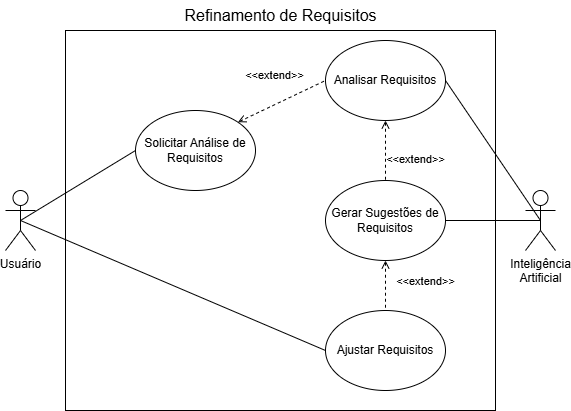

The diagram above was exported from draw.io. Its source (the exported page's mxGraphModel, read from the mxfile embedded in the PNG):
<mxGraphModel dx="1120" dy="460" grid="1" gridSize="10" guides="1" tooltips="1" connect="1" arrows="1" fold="1" page="1" pageScale="1" pageWidth="827" pageHeight="1169" math="0" shadow="0">
  <root>
    <mxCell id="0" />
    <mxCell id="1" parent="0" />
    <mxCell id="hDSn0aTEFVsI0j5sQgoe-1" value="" style="rounded=0;whiteSpace=wrap;html=1;" parent="1" vertex="1">
      <mxGeometry x="160" y="80" width="430" height="380" as="geometry" />
    </mxCell>
    <mxCell id="hDSn0aTEFVsI0j5sQgoe-2" value="Usuário" style="shape=umlActor;verticalLabelPosition=bottom;verticalAlign=top;html=1;outlineConnect=0;" parent="1" vertex="1">
      <mxGeometry x="100" y="240" width="30" height="60" as="geometry" />
    </mxCell>
    <mxCell id="hDSn0aTEFVsI0j5sQgoe-3" value="&lt;span id=&quot;docs-internal-guid-7bf69d79-7fff-750d-2ba6-ad4cd04dbc00&quot;&gt;&lt;span style=&quot;font-size: 12pt; font-family: Arial, sans-serif; background-color: transparent; font-variant-numeric: normal; font-variant-east-asian: normal; font-variant-alternates: normal; font-variant-position: normal; font-variant-emoji: normal; vertical-align: baseline; white-space-collapse: preserve;&quot;&gt;Refinamento de Requisitos&lt;/span&gt;&lt;/span&gt;" style="text;html=1;align=center;verticalAlign=middle;whiteSpace=wrap;rounded=0;fontStyle=0" parent="1" vertex="1">
      <mxGeometry x="277.5" y="50" width="195" height="30" as="geometry" />
    </mxCell>
    <mxCell id="hDSn0aTEFVsI0j5sQgoe-4" value="Inteligência &lt;br&gt;Artificial" style="shape=umlActor;verticalLabelPosition=bottom;verticalAlign=top;html=1;outlineConnect=0;" parent="1" vertex="1">
      <mxGeometry x="620" y="240" width="30" height="60" as="geometry" />
    </mxCell>
    <mxCell id="hDSn0aTEFVsI0j5sQgoe-5" value="Solicitar Análise de Requisitos" style="ellipse;whiteSpace=wrap;html=1;" parent="1" vertex="1">
      <mxGeometry x="230" y="160" width="120" height="80" as="geometry" />
    </mxCell>
    <mxCell id="hDSn0aTEFVsI0j5sQgoe-6" value="" style="endArrow=none;html=1;rounded=0;exitX=0.5;exitY=0.5;exitDx=0;exitDy=0;exitPerimeter=0;entryX=0;entryY=0.5;entryDx=0;entryDy=0;" parent="1" source="hDSn0aTEFVsI0j5sQgoe-2" target="hDSn0aTEFVsI0j5sQgoe-5" edge="1">
      <mxGeometry width="50" height="50" relative="1" as="geometry">
        <mxPoint x="310" y="330" as="sourcePoint" />
        <mxPoint x="360" y="280" as="targetPoint" />
      </mxGeometry>
    </mxCell>
    <mxCell id="hDSn0aTEFVsI0j5sQgoe-7" value="Gerar Sugestões de Requisitos" style="ellipse;whiteSpace=wrap;html=1;" parent="1" vertex="1">
      <mxGeometry x="420" y="230" width="120" height="80" as="geometry" />
    </mxCell>
    <mxCell id="hDSn0aTEFVsI0j5sQgoe-8" value="Ajustar Requisitos" style="ellipse;whiteSpace=wrap;html=1;" parent="1" vertex="1">
      <mxGeometry x="420" y="360" width="120" height="80" as="geometry" />
    </mxCell>
    <mxCell id="hDSn0aTEFVsI0j5sQgoe-11" value="" style="endArrow=none;html=1;rounded=0;exitX=0.5;exitY=0.5;exitDx=0;exitDy=0;exitPerimeter=0;entryX=1;entryY=0.5;entryDx=0;entryDy=0;" parent="1" source="hDSn0aTEFVsI0j5sQgoe-4" target="hDSn0aTEFVsI0j5sQgoe-7" edge="1">
      <mxGeometry width="50" height="50" relative="1" as="geometry">
        <mxPoint x="400" y="250" as="sourcePoint" />
        <mxPoint x="450" y="200" as="targetPoint" />
      </mxGeometry>
    </mxCell>
    <mxCell id="hDSn0aTEFVsI0j5sQgoe-14" value="Analisar Requisitos" style="ellipse;whiteSpace=wrap;html=1;" parent="1" vertex="1">
      <mxGeometry x="420" y="90" width="120" height="80" as="geometry" />
    </mxCell>
    <mxCell id="hDSn0aTEFVsI0j5sQgoe-15" value="" style="endArrow=none;html=1;rounded=0;exitX=1;exitY=0.5;exitDx=0;exitDy=0;entryX=0.5;entryY=0.5;entryDx=0;entryDy=0;entryPerimeter=0;" parent="1" source="hDSn0aTEFVsI0j5sQgoe-14" target="hDSn0aTEFVsI0j5sQgoe-4" edge="1">
      <mxGeometry width="50" height="50" relative="1" as="geometry">
        <mxPoint x="390" y="270" as="sourcePoint" />
        <mxPoint x="440" y="220" as="targetPoint" />
      </mxGeometry>
    </mxCell>
    <mxCell id="DWr_OkEU_6X21V1u8jZ0-1" value="&amp;lt;&amp;lt;extend&amp;gt;&amp;gt;" style="edgeStyle=none;html=1;startArrow=open;endArrow=none;verticalAlign=bottom;dashed=1;labelBackgroundColor=none;rounded=0;entryX=0;entryY=0.5;entryDx=0;entryDy=0;exitX=1;exitY=0;exitDx=0;exitDy=0;" parent="1" source="hDSn0aTEFVsI0j5sQgoe-5" target="hDSn0aTEFVsI0j5sQgoe-14" edge="1">
      <mxGeometry x="0.0133" y="18" width="160" relative="1" as="geometry">
        <mxPoint x="310" y="280" as="sourcePoint" />
        <mxPoint x="430" y="370" as="targetPoint" />
        <mxPoint as="offset" />
      </mxGeometry>
    </mxCell>
    <mxCell id="DWr_OkEU_6X21V1u8jZ0-2" value="&amp;lt;&amp;lt;extend&amp;gt;&amp;gt;" style="edgeStyle=none;html=1;startArrow=open;endArrow=none;verticalAlign=bottom;dashed=1;labelBackgroundColor=none;rounded=0;entryX=0.5;entryY=0;entryDx=0;entryDy=0;exitX=0.5;exitY=1;exitDx=0;exitDy=0;" parent="1" source="hDSn0aTEFVsI0j5sQgoe-14" target="hDSn0aTEFVsI0j5sQgoe-7" edge="1">
      <mxGeometry x="0.6" y="30" width="160" relative="1" as="geometry">
        <mxPoint x="300" y="270" as="sourcePoint" />
        <mxPoint x="430" y="190" as="targetPoint" />
        <mxPoint as="offset" />
        <Array as="points" />
      </mxGeometry>
    </mxCell>
    <mxCell id="DWr_OkEU_6X21V1u8jZ0-3" value="&amp;lt;&amp;lt;extend&amp;gt;&amp;gt;" style="edgeStyle=none;html=1;startArrow=open;endArrow=none;verticalAlign=bottom;dashed=1;labelBackgroundColor=none;rounded=0;entryX=0.5;entryY=0;entryDx=0;entryDy=0;exitX=0.5;exitY=1;exitDx=0;exitDy=0;" parent="1" source="hDSn0aTEFVsI0j5sQgoe-7" target="hDSn0aTEFVsI0j5sQgoe-8" edge="1">
      <mxGeometry x="0.2138" y="40" width="160" relative="1" as="geometry">
        <mxPoint x="520" y="300" as="sourcePoint" />
        <mxPoint x="520" y="360" as="targetPoint" />
        <mxPoint as="offset" />
        <Array as="points" />
      </mxGeometry>
    </mxCell>
    <mxCell id="kjycQy-fLkX4KLoUN6wW-3" value="" style="endArrow=none;html=1;rounded=0;exitX=0.5;exitY=0.5;exitDx=0;exitDy=0;exitPerimeter=0;entryX=0;entryY=0.5;entryDx=0;entryDy=0;" parent="1" source="hDSn0aTEFVsI0j5sQgoe-2" target="hDSn0aTEFVsI0j5sQgoe-8" edge="1">
      <mxGeometry width="50" height="50" relative="1" as="geometry">
        <mxPoint x="390" y="350" as="sourcePoint" />
        <mxPoint x="440" y="300" as="targetPoint" />
      </mxGeometry>
    </mxCell>
  </root>
</mxGraphModel>